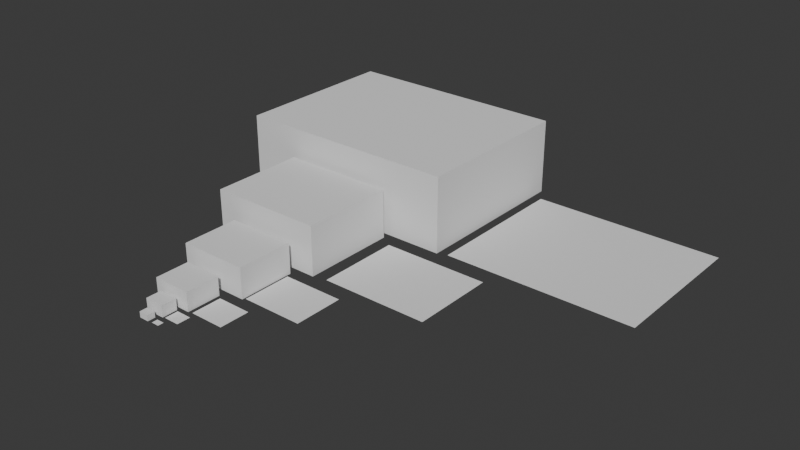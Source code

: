 # Source: HangarPadsSizeReference.blend  (saved by Blender 4.2.66; exported with 4.5.12 LTS)
import bpy
from mathutils import Matrix  # noqa: F401  (used for matrix-valued properties, if any)

bpy.ops.wm.read_factory_settings(use_empty=True)
scene = bpy.context.scene
scene.name = 'Scene'

# ---- collections
col_collection = bpy.data.collections.new('Collection'); scene.collection.children.link(col_collection)

# ---- world
world_world = bpy.data.worlds.new('World'); scene.world = world_world
world_world.use_nodes = True; world_world.node_tree.nodes.clear()
_N = world_world.node_tree.nodes; _L = world_world.node_tree.links
n0 = _N.new('ShaderNodeOutputWorld'); n0.name = 'World Output'; n0.location = (300, 300)
n1 = _N.new('ShaderNodeBackground'); n1.name = 'Background'; n1.location = (10, 300)
n1.inputs[0].default_value = (0.05088, 0.05088, 0.05088, 1.0)
_L.new(n1.outputs[0], n0.inputs[0])
n0.is_active_output = True
world_world.color = (0.05088, 0.05088, 0.05088)
world_world.sun_shadow_jitter_overblur = 0.0

# ---- meshes
me_cube_001 = bpy.data.meshes.new('Cube.001')
me_cube_001.from_pydata([(-1.0, -1.0, -1.0), (-1.0, -1.0, 1.0), (-1.0, 1.0, -1.0), (-1.0, 1.0, 1.0), (1.0, -1.0, -1.0), (1.0, -1.0, 1.0), (1.0, 1.0, -1.0), (1.0, 1.0, 1.0)], [], [(0, 1, 3, 2), (2, 3, 7, 6), (6, 7, 5, 4), (4, 5, 1, 0), (2, 6, 4, 0), (7, 3, 1, 5)])
_uv = me_cube_001.uv_layers.new(name='UVMap')
_uv.uv.foreach_set('vector', [0.375, 0.0, 0.625, 0.0, 0.625, 0.25, 0.375, 0.25, 0.375, 0.25, 0.625, 0.25, 0.625, 0.5, 0.375, 0.5, 0.375, 0.5, 0.625, 0.5, 0.625, 0.75, 0.375, 0.75, 0.375, 0.75, 0.625, 0.75, 0.625, 1.0, 0.375, 1.0, 0.125, 0.5, 0.375, 0.5, 0.375, 0.75, 0.125, 0.75, 0.625, 0.5, 0.875, 0.5, 0.875, 0.75, 0.625, 0.75])
me_cube_001.update()
me_cube_002 = bpy.data.meshes.new('Cube.002')
me_cube_002.from_pydata([(-1.0, -1.0, -1.0), (-1.0, -1.0, 1.0), (-1.0, 1.0, -1.0), (-1.0, 1.0, 1.0), (1.0, -1.0, -1.0), (1.0, -1.0, 1.0), (1.0, 1.0, -1.0), (1.0, 1.0, 1.0)], [], [(0, 1, 3, 2), (2, 3, 7, 6), (6, 7, 5, 4), (4, 5, 1, 0), (2, 6, 4, 0), (7, 3, 1, 5)])
_uv = me_cube_002.uv_layers.new(name='UVMap')
_uv.uv.foreach_set('vector', [0.375, 0.0, 0.625, 0.0, 0.625, 0.25, 0.375, 0.25, 0.375, 0.25, 0.625, 0.25, 0.625, 0.5, 0.375, 0.5, 0.375, 0.5, 0.625, 0.5, 0.625, 0.75, 0.375, 0.75, 0.375, 0.75, 0.625, 0.75, 0.625, 1.0, 0.375, 1.0, 0.125, 0.5, 0.375, 0.5, 0.375, 0.75, 0.125, 0.75, 0.625, 0.5, 0.875, 0.5, 0.875, 0.75, 0.625, 0.75])
me_cube_002.update()
me_cube_003 = bpy.data.meshes.new('Cube.003')
me_cube_003.from_pydata([(-1.0, -1.0, -1.0), (-1.0, -1.0, 1.0), (-1.0, 1.0, -1.0), (-1.0, 1.0, 1.0), (1.0, -1.0, -1.0), (1.0, -1.0, 1.0), (1.0, 1.0, -1.0), (1.0, 1.0, 1.0)], [], [(0, 1, 3, 2), (2, 3, 7, 6), (6, 7, 5, 4), (4, 5, 1, 0), (2, 6, 4, 0), (7, 3, 1, 5)])
_uv = me_cube_003.uv_layers.new(name='UVMap')
_uv.uv.foreach_set('vector', [0.375, 0.0, 0.625, 0.0, 0.625, 0.25, 0.375, 0.25, 0.375, 0.25, 0.625, 0.25, 0.625, 0.5, 0.375, 0.5, 0.375, 0.5, 0.625, 0.5, 0.625, 0.75, 0.375, 0.75, 0.375, 0.75, 0.625, 0.75, 0.625, 1.0, 0.375, 1.0, 0.125, 0.5, 0.375, 0.5, 0.375, 0.75, 0.125, 0.75, 0.625, 0.5, 0.875, 0.5, 0.875, 0.75, 0.625, 0.75])
me_cube_003.update()
me_cube_004 = bpy.data.meshes.new('Cube.004')
me_cube_004.from_pydata([(-1.0, -1.0, -1.0), (-1.0, -1.0, 1.0), (-1.0, 1.0, -1.0), (-1.0, 1.0, 1.0), (1.0, -1.0, -1.0), (1.0, -1.0, 1.0), (1.0, 1.0, -1.0), (1.0, 1.0, 1.0)], [], [(0, 1, 3, 2), (2, 3, 7, 6), (6, 7, 5, 4), (4, 5, 1, 0), (2, 6, 4, 0), (7, 3, 1, 5)])
_uv = me_cube_004.uv_layers.new(name='UVMap')
_uv.uv.foreach_set('vector', [0.375, 0.0, 0.625, 0.0, 0.625, 0.25, 0.375, 0.25, 0.375, 0.25, 0.625, 0.25, 0.625, 0.5, 0.375, 0.5, 0.375, 0.5, 0.625, 0.5, 0.625, 0.75, 0.375, 0.75, 0.375, 0.75, 0.625, 0.75, 0.625, 1.0, 0.375, 1.0, 0.125, 0.5, 0.375, 0.5, 0.375, 0.75, 0.125, 0.75, 0.625, 0.5, 0.875, 0.5, 0.875, 0.75, 0.625, 0.75])
me_cube_004.update()
me_cube_005 = bpy.data.meshes.new('Cube.005')
me_cube_005.from_pydata([(-1.0, -1.0, -1.0), (-1.0, -1.0, 1.0), (-1.0, 1.0, -1.0), (-1.0, 1.0, 1.0), (1.0, -1.0, -1.0), (1.0, -1.0, 1.0), (1.0, 1.0, -1.0), (1.0, 1.0, 1.0)], [], [(0, 1, 3, 2), (2, 3, 7, 6), (6, 7, 5, 4), (4, 5, 1, 0), (2, 6, 4, 0), (7, 3, 1, 5)])
_uv = me_cube_005.uv_layers.new(name='UVMap')
_uv.uv.foreach_set('vector', [0.375, 0.0, 0.625, 0.0, 0.625, 0.25, 0.375, 0.25, 0.375, 0.25, 0.625, 0.25, 0.625, 0.5, 0.375, 0.5, 0.375, 0.5, 0.625, 0.5, 0.625, 0.75, 0.375, 0.75, 0.375, 0.75, 0.625, 0.75, 0.625, 1.0, 0.375, 1.0, 0.125, 0.5, 0.375, 0.5, 0.375, 0.75, 0.125, 0.75, 0.625, 0.5, 0.875, 0.5, 0.875, 0.75, 0.625, 0.75])
me_cube_005.update()
me_cube_006 = bpy.data.meshes.new('Cube.006')
me_cube_006.from_pydata([(-1.0, -1.0, -1.0), (-1.0, -1.0, 1.0), (-1.0, 1.0, -1.0), (-1.0, 1.0, 1.0), (1.0, -1.0, -1.0), (1.0, -1.0, 1.0), (1.0, 1.0, -1.0), (1.0, 1.0, 1.0)], [], [(0, 1, 3, 2), (2, 3, 7, 6), (6, 7, 5, 4), (4, 5, 1, 0), (2, 6, 4, 0), (7, 3, 1, 5)])
_uv = me_cube_006.uv_layers.new(name='UVMap')
_uv.uv.foreach_set('vector', [0.375, 0.0, 0.625, 0.0, 0.625, 0.25, 0.375, 0.25, 0.375, 0.25, 0.625, 0.25, 0.625, 0.5, 0.375, 0.5, 0.375, 0.5, 0.625, 0.5, 0.625, 0.75, 0.375, 0.75, 0.375, 0.75, 0.625, 0.75, 0.625, 1.0, 0.375, 1.0, 0.125, 0.5, 0.375, 0.5, 0.375, 0.75, 0.125, 0.75, 0.625, 0.5, 0.875, 0.5, 0.875, 0.75, 0.625, 0.75])
me_cube_006.update()
me_plane = bpy.data.meshes.new('Plane')
me_plane.from_pydata([(-0.5, -0.5, 0.0), (0.5, -0.5, 0.0), (-0.5, 0.5, 0.0), (0.5, 0.5, 0.0)], [], [(0, 1, 3, 2)])
_uv = me_plane.uv_layers.new(name='UVMap')
_uv.uv.foreach_set('vector', [0.0, 0.0, 1.0, 0.0, 1.0, 1.0, 0.0, 1.0])
me_plane.update()
me_plane_001 = bpy.data.meshes.new('Plane.001')
me_plane_001.from_pydata([(-0.5, -0.5, 0.0), (0.5, -0.5, 0.0), (-0.5, 0.5, 0.0), (0.5, 0.5, 0.0)], [], [(0, 1, 3, 2)])
_uv = me_plane_001.uv_layers.new(name='UVMap')
_uv.uv.foreach_set('vector', [0.0, 0.0, 1.0, 0.0, 1.0, 1.0, 0.0, 1.0])
me_plane_001.update()
me_plane_002 = bpy.data.meshes.new('Plane.002')
me_plane_002.from_pydata([(-0.5, -0.5, 0.0), (0.5, -0.5, 0.0), (-0.5, 0.5, 0.0), (0.5, 0.5, 0.0)], [], [(0, 1, 3, 2)])
_uv = me_plane_002.uv_layers.new(name='UVMap')
_uv.uv.foreach_set('vector', [0.0, 0.0, 1.0, 0.0, 1.0, 1.0, 0.0, 1.0])
me_plane_002.update()
me_plane_003 = bpy.data.meshes.new('Plane.003')
me_plane_003.from_pydata([(-0.5, -0.5, 0.0), (0.5, -0.5, 0.0), (-0.5, 0.5, 0.0), (0.5, 0.5, 0.0)], [], [(0, 1, 3, 2)])
_uv = me_plane_003.uv_layers.new(name='UVMap')
_uv.uv.foreach_set('vector', [0.0, 0.0, 1.0, 0.0, 1.0, 1.0, 0.0, 1.0])
me_plane_003.update()
me_plane_004 = bpy.data.meshes.new('Plane.004')
me_plane_004.from_pydata([(-0.5, -0.5, 0.0), (0.5, -0.5, 0.0), (-0.5, 0.5, 0.0), (0.5, 0.5, 0.0)], [], [(0, 1, 3, 2)])
_uv = me_plane_004.uv_layers.new(name='UVMap')
_uv.uv.foreach_set('vector', [0.0, 0.0, 1.0, 0.0, 1.0, 1.0, 0.0, 1.0])
me_plane_004.update()
me_plane_005 = bpy.data.meshes.new('Plane.005')
me_plane_005.from_pydata([(-0.5, -0.5, 0.0), (0.5, -0.5, 0.0), (-0.5, 0.5, 0.0), (0.5, 0.5, 0.0)], [], [(0, 1, 3, 2)])
_uv = me_plane_005.uv_layers.new(name='UVMap')
_uv.uv.foreach_set('vector', [0.0, 0.0, 1.0, 0.0, 1.0, 1.0, 0.0, 1.0])
me_plane_005.update()

# ---- objects
ob_shuttle_hangar = bpy.data.objects.new('Shuttle Hangar', me_cube_001)
ob_small_hangar = bpy.data.objects.new('Small Hangar', me_cube_002)
ob_medium_hangar = bpy.data.objects.new('Medium Hangar', me_cube_003)
ob_large_hangar = bpy.data.objects.new('Large Hangar', me_cube_004)
ob_sub_capital_hangar = bpy.data.objects.new('Sub-Capital Hangar', me_cube_005)
ob_capital_hangar = bpy.data.objects.new('Capital Hangar', me_cube_006)
ob_scale_x_0_5 = bpy.data.objects.new('Scale x 0.5', None)
ob_shuttle_pad = bpy.data.objects.new('Shuttle Pad', me_plane)
ob_small_pad = bpy.data.objects.new('Small Pad', me_plane_001)
ob_medium_pad = bpy.data.objects.new('Medium Pad', me_plane_002)
ob_large_pad = bpy.data.objects.new('Large Pad', me_plane_003)
ob_sub_capital_pad = bpy.data.objects.new('Sub-Capital Pad', me_plane_004)
ob_capital_pad = bpy.data.objects.new('Capital Pad', me_plane_005)

# ---- transforms, parenting, visibility, modifiers, constraints
ob_shuttle_hangar.parent = ob_scale_x_0_5
ob_shuttle_hangar.location = (0.0, 0.0, 15.0)
ob_shuttle_hangar.scale = (25.0, 20.0, 15.0)
ob_small_hangar.parent = ob_scale_x_0_5
ob_small_hangar.location = (0.0, 80.0, 30.0)
ob_small_hangar.scale = (50.0, 40.0, 30.0)
ob_medium_hangar.parent = ob_scale_x_0_5
ob_medium_hangar.location = (0.0, 230.0, 50.0)
ob_medium_hangar.scale = (100.0, 90.0, 50.0)
ob_large_hangar.parent = ob_scale_x_0_5
ob_large_hangar.location = (22.0, 513.0, 80.0)
ob_large_hangar.scale = (180.0, 150.0, 80.0)
ob_sub_capital_hangar.parent = ob_scale_x_0_5
ob_sub_capital_hangar.location = (0.0, 960.0, 130.0)
ob_sub_capital_hangar.scale = (300.0, 250.0, 130.0)
ob_capital_hangar.parent = ob_scale_x_0_5
ob_capital_hangar.location = (0.0, 1697.0, 200.0)
ob_capital_hangar.scale = (600.0, 450.0, 200.0)
ob_scale_x_0_5.location = (0.0, 0.0, 0.0)
ob_scale_x_0_5.scale = (0.5, 0.5, 0.5)
ob_shuttle_pad.location = (33.0, 0.0, 0.0)
ob_shuttle_pad.scale = (20.0, 15.0, 0.0)
ob_small_pad.location = (50.0, 40.0, 0.0)
ob_small_pad.scale = (40.0, 35.0, 30.0)
ob_medium_pad.location = (105.0, 113.0, 0.0)
ob_medium_pad.scale = (90.0, 80.0, 50.0)
ob_large_pad.location = (185.0, 253.0, 0.0)
ob_large_pad.scale = (160.0, 130.0, 80.0)
ob_sub_capital_pad.location = (325.0, 473.0, 0.0)
ob_sub_capital_pad.scale = (280.0, 220.0, 120.0)
ob_capital_pad.location = (575.0, 833.0, 0.0)
ob_capital_pad.scale = (500.0, 400.0, 180.0)

# ---- collection membership
col_collection.objects.link(ob_shuttle_hangar)
col_collection.objects.link(ob_small_hangar)
col_collection.objects.link(ob_medium_hangar)
col_collection.objects.link(ob_large_hangar)
col_collection.objects.link(ob_sub_capital_hangar)
col_collection.objects.link(ob_capital_hangar)
col_collection.objects.link(ob_scale_x_0_5)
col_collection.objects.link(ob_shuttle_pad)
col_collection.objects.link(ob_small_pad)
col_collection.objects.link(ob_medium_pad)
col_collection.objects.link(ob_large_pad)
col_collection.objects.link(ob_sub_capital_pad)
col_collection.objects.link(ob_capital_pad)

# ---- scene / render settings (as saved in the file)
scene.frame_start = 1; scene.frame_end = 250; scene.frame_set(1)
scene.render.engine = 'BLENDER_EEVEE_NEXT'
bpy.context.view_layer.update()

# ---- added for rendering (the .blend has no active camera and no usable light): camera, sun
cam_auto = bpy.data.cameras.new('AutoCamera')
cam_auto.lens = 50.0
cam_auto.sensor_width = 36.0
cam_auto.clip_end = 25569.0
ob_auto_camera = bpy.data.objects.new('AutoCamera', cam_auto)
scene.collection.objects.link(ob_auto_camera)
ob_auto_camera.location = (1719.43, -1216.56, 1265.54)
ob_auto_camera.rotation_euler = (1.09748, -7.21219e-08, 0.694738)
scene.camera = ob_auto_camera
light_auto_sun = bpy.data.lights.new('AutoSun', 'SUN')
light_auto_sun.energy = 3.0
light_auto_sun.angle = 0.0523599
ob_auto_sun = bpy.data.objects.new('AutoSun', light_auto_sun)
scene.collection.objects.link(ob_auto_sun)
ob_auto_sun.rotation_euler = (0.872665, 0.174533, 0.523599)
bpy.context.view_layer.update()
